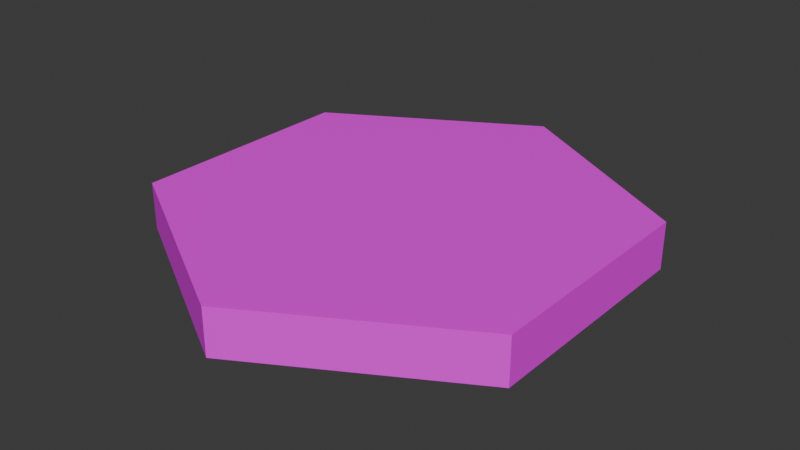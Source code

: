 # Source: HexagonNewUV.blend  (saved by Blender 4.5.87; exported with 4.5.12 LTS)
import bpy
from mathutils import Matrix  # noqa: F401  (used for matrix-valued properties, if any)

bpy.ops.wm.read_factory_settings(use_empty=True)
scene = bpy.context.scene
scene.name = 'Scene'

# ---- collections
col_collection = bpy.data.collections.new('Collection'); scene.collection.children.link(col_collection)

# ---- images (referenced by path relative to the original .blend; pixels are not part of the script)
import os
ASSET_DIR = os.environ.get("B2B_ASSET_DIR", "")  # directory of the original .blend (textures are referenced by path, not embedded)
HERE = os.path.dirname(os.path.abspath(__file__))  # packed textures are extracted next to this script under _unpacked/

def load_image(name, relpath, width, height, colorspace="sRGB"):
    """Load a texture the original file referenced (path relative to the .blend, or extracted next to this script)."""
    p = next((c for c in (os.path.join(HERE, relpath), os.path.join(ASSET_DIR, relpath)) if relpath and os.path.exists(c)), "")
    if p:
        img = bpy.data.images.load(p, check_existing=True)
        img.name = name
    else:  # same state as the original file: an image datablock whose file is absent (Cycles renders it pink)
        img = bpy.data.images.new(name, width, height)
        img.source = "FILE"
        img.filepath = "//" + (relpath or name)
    img.colorspace_settings.name = colorspace
    return img
img_cylinder_base_color = load_image('Cylinder Base Color', 'missing.png', 1024, 1024, 'sRGB')

# ---- materials (node trees are filled in below, after node groups)
mat_material_002 = bpy.data.materials.new('Material.002')

# ---- material node trees
mat_material_002.use_nodes = True; mat_material_002.node_tree.nodes.clear()
_N = mat_material_002.node_tree.nodes; _L = mat_material_002.node_tree.links
n0 = _N.new('ShaderNodeBsdfPrincipled'); n0.name = 'Principled BSDF'; n0.location = (-200, 100)
n1 = _N.new('ShaderNodeOutputMaterial'); n1.name = 'Material Output'; n1.location = (200, 100)
n2 = _N.new('ShaderNodeTexImage'); n2.name = 'Image Texture'; n2.location = (-490, 80)
n2.image = img_cylinder_base_color
_L.new(n0.outputs[0], n1.inputs[0])
_L.new(n2.outputs[0], n0.inputs[0])
n1.is_active_output = True

# ---- world
world_world = bpy.data.worlds.new('World'); scene.world = world_world
world_world.use_nodes = True; world_world.node_tree.nodes.clear()
_N = world_world.node_tree.nodes; _L = world_world.node_tree.links
n0 = _N.new('ShaderNodeOutputWorld'); n0.name = 'World Output'; n0.location = (200, 100)
n1 = _N.new('ShaderNodeBackground'); n1.name = 'Background'; n1.location = (-200, 100)
n1.inputs[0].default_value = (0.05088, 0.05088, 0.05088, 1.0)
_L.new(n1.outputs[0], n0.inputs[0])
n0.is_active_output = True
world_world.color = (0.05088, 0.05088, 0.05088)
world_world.sun_shadow_jitter_overblur = 0.0

# ---- meshes
me_cylinder = bpy.data.meshes.new('Cylinder')
me_cylinder.from_pydata([(0.0, 1.0, -1.0), (0.0, 1.0, 1.0), (0.866, 0.5, -1.0), (0.866, 0.5, 1.0), (0.866, -0.5, -1.0), (0.866, -0.5, 1.0), (0.0, -1.0, -1.0), (0.0, -1.0, 1.0), (-0.866, -0.5, -1.0), (-0.866, -0.5, 1.0), (-0.866, 0.5, -1.0), (-0.866, 0.5, 1.0)], [], [(0, 1, 3, 2), (2, 3, 5, 4), (4, 5, 7, 6), (6, 7, 9, 8), (3, 1, 11, 9, 7, 5), (8, 9, 11, 10), (10, 11, 1, 0), (0, 2, 4, 6, 8, 10)])
_uv = me_cylinder.uv_layers.new(name='UVMap')
_uv.uv.foreach_set('vector', [0.2501, 0.01099, 0.2501, 0.1277, 0.2111, 0.1277, 0.2111, 0.01099, 0.2111, 0.01099, 0.2111, 0.1277, 0.1722, 0.1277, 0.1722, 0.01099, 0.1722, 0.01099, 0.1722, 0.1277, 0.1333, 0.1277, 0.1333, 0.01099, 0.1333, 0.01099, 0.1333, 0.1277, 0.0944, 0.1277, 0.0944, 0.01099, 0.9289, 0.7484, 0.5, 0.9969, 0.07113, 0.7484, 0.07113, 0.2516, 0.5, 0.003117, 0.9289, 0.2516, 0.0944, 0.01099, 0.0944, 0.1277, 0.05549, 0.1277, 0.05549, 0.01099, 0.05549, 0.01099, 0.05549, 0.1277, 0.01657, 0.1277, 0.01657, 0.01099, 0.5, 0.9969, 0.9289, 0.7484, 0.9289, 0.2516, 0.5, 0.003117, 0.07113, 0.2516, 0.07113, 0.7484])
me_cylinder.materials.append(mat_material_002)
me_cylinder.update()

# ---- objects
ob_cylinder = bpy.data.objects.new('Cylinder', me_cylinder)

# ---- transforms, parenting, visibility, modifiers, constraints
ob_cylinder.location = (0.0, 0.0, 0.0)
ob_cylinder.rotation_euler = (-3.142, -0.0, 0.0)
ob_cylinder.scale = (1.0, 1.0, 0.1)

# ---- collection membership
col_collection.objects.link(ob_cylinder)

# ---- scene / render settings (as saved in the file)
scene.frame_start = 1; scene.frame_end = 250; scene.frame_set(5)
scene.render.engine = 'BLENDER_EEVEE_NEXT'
bpy.context.view_layer.update()

# ---- added for rendering (the .blend has no active camera and no usable light): camera, sun
cam_auto = bpy.data.cameras.new('AutoCamera')
cam_auto.lens = 50.0
cam_auto.sensor_width = 36.0
cam_auto.clip_end = 1000.0
ob_auto_camera = bpy.data.objects.new('AutoCamera', cam_auto)
scene.collection.objects.link(ob_auto_camera)
ob_auto_camera.location = (2.4549, -2.94588, 1.96392)
ob_auto_camera.rotation_euler = (1.09748, -7.21219e-08, 0.694738)
scene.camera = ob_auto_camera
light_auto_sun = bpy.data.lights.new('AutoSun', 'SUN')
light_auto_sun.energy = 3.0
light_auto_sun.angle = 0.0523599
ob_auto_sun = bpy.data.objects.new('AutoSun', light_auto_sun)
scene.collection.objects.link(ob_auto_sun)
ob_auto_sun.rotation_euler = (0.872665, 0.174533, 0.523599)
bpy.context.view_layer.update()
